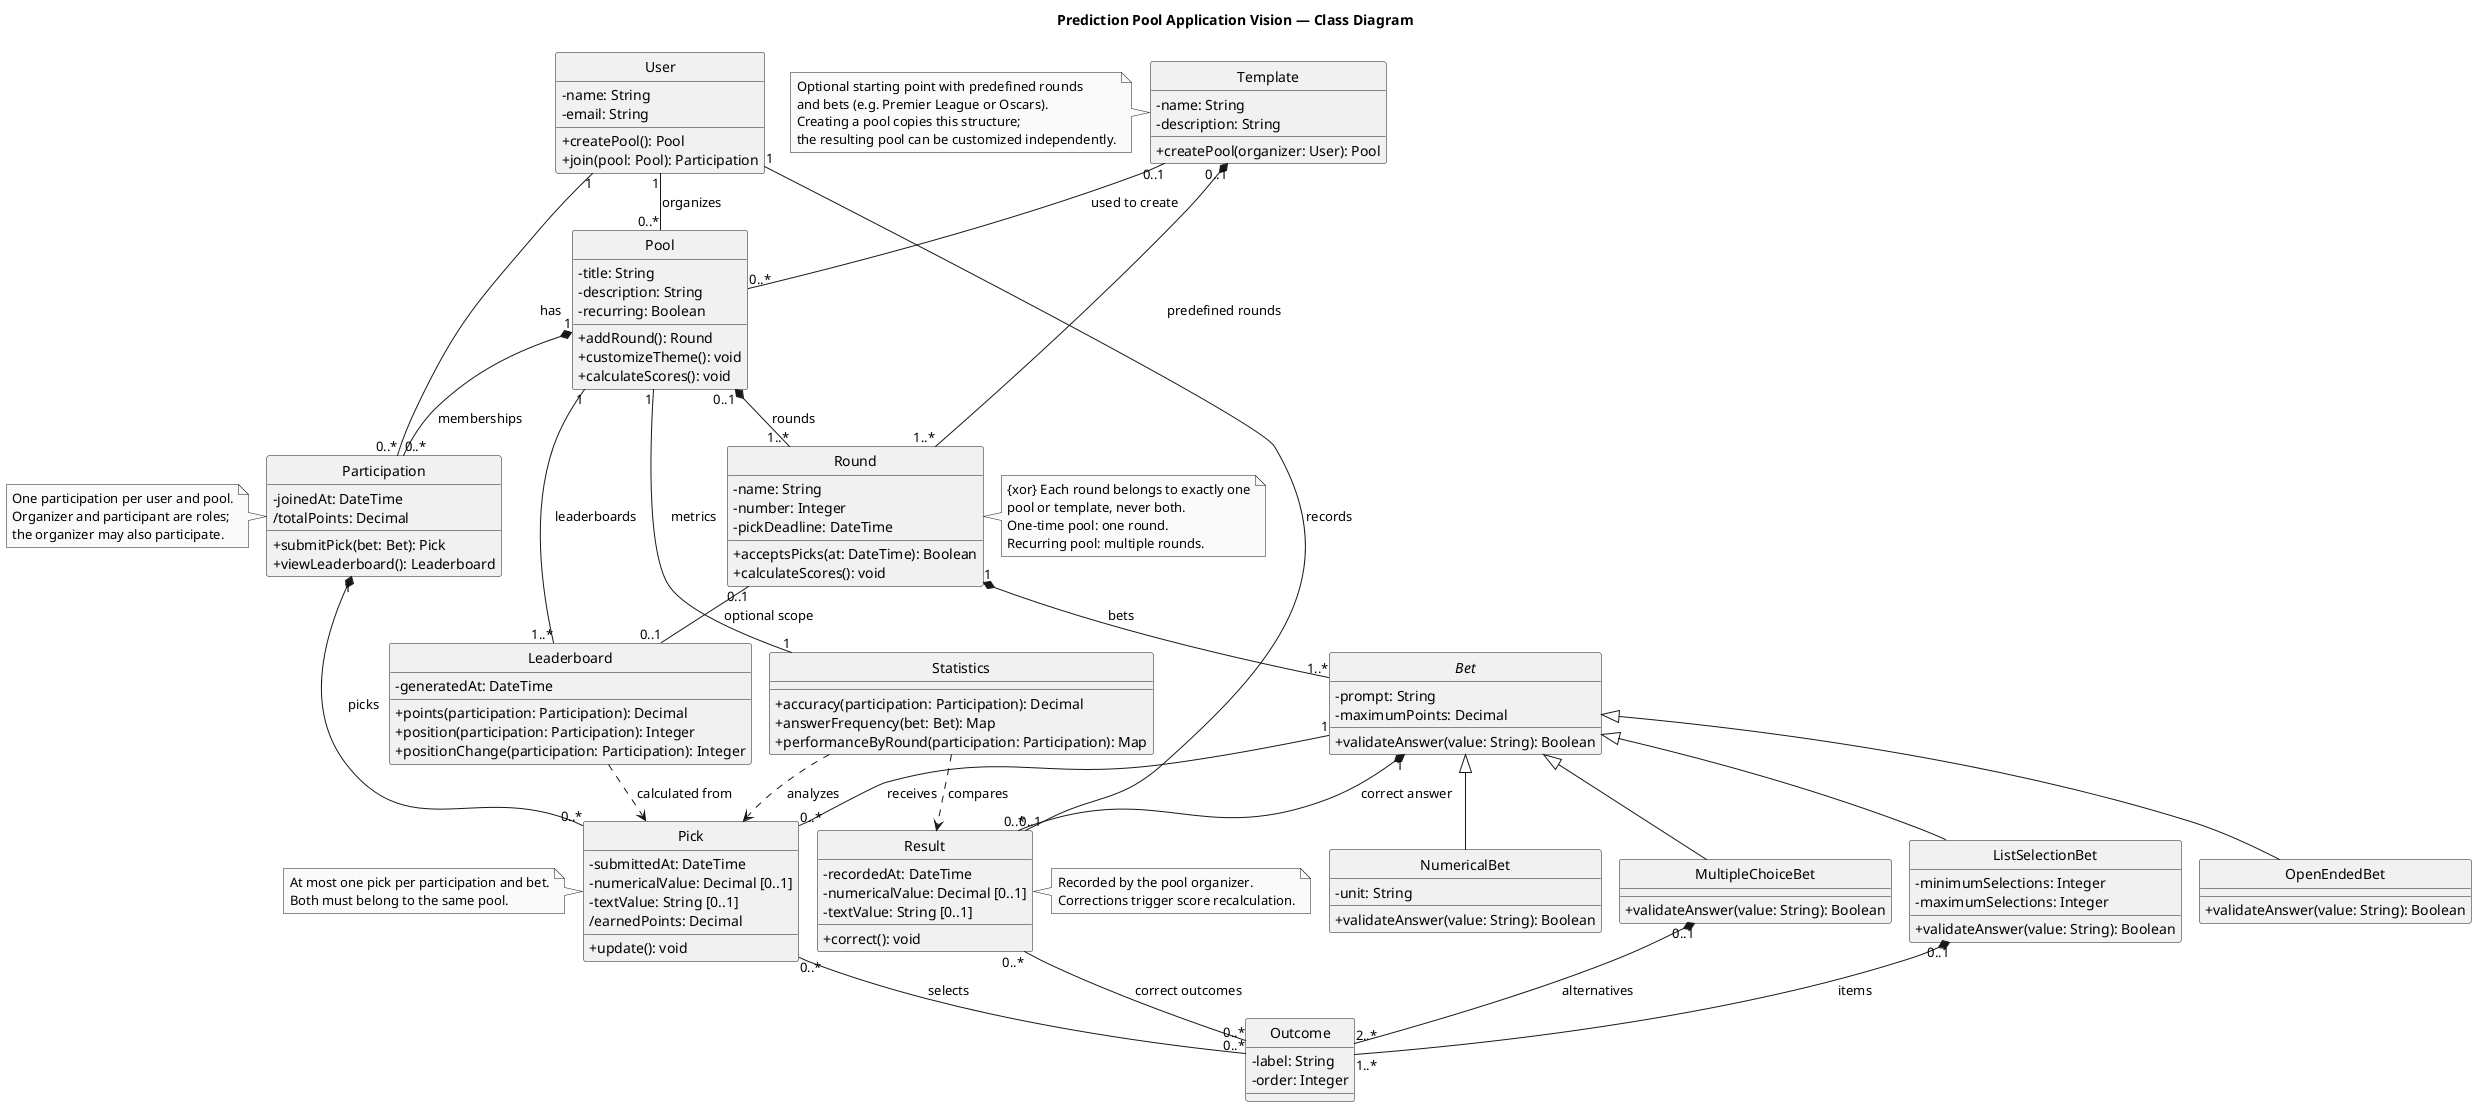

The diagram above was rendered by PlantUML. Its source (embedded in the PNG):
@startuml VisaoDoAplicativo
' Conceptual product vision model; independent of the current database or MVP.
!pragma layout smetana
top to bottom direction
skinparam monochrome true
skinparam shadowing false
skinparam classAttributeIconSize 0
skinparam linetype ortho
skinparam nodesep 45
skinparam ranksep 65
skinparam defaultFontName SansSerif
hide circle
title Prediction Pool Application Vision — Class Diagram

class User {
  -name: String
  -email: String
  +createPool(): Pool
  +join(pool: Pool): Participation
}

class Pool {
  -title: String
  -description: String
  -recurring: Boolean
  +addRound(): Round
  +customizeTheme(): void
  +calculateScores(): void
}

class Participation {
  -joinedAt: DateTime
  /totalPoints: Decimal
  +submitPick(bet: Bet): Pick
  +viewLeaderboard(): Leaderboard
}

class Round {
  -name: String
  -number: Integer
  -pickDeadline: DateTime
  +acceptsPicks(at: DateTime): Boolean
  +calculateScores(): void
}

abstract class Bet {
  -prompt: String
  -maximumPoints: Decimal
  +validateAnswer(value: String): Boolean
}

class MultipleChoiceBet {
  +validateAnswer(value: String): Boolean
}

class OpenEndedBet {
  +validateAnswer(value: String): Boolean
}

class NumericalBet {
  -unit: String
  +validateAnswer(value: String): Boolean
}

class ListSelectionBet {
  -minimumSelections: Integer
  -maximumSelections: Integer
  +validateAnswer(value: String): Boolean
}

class Outcome {
  -label: String
  -order: Integer
}

class Pick {
  -submittedAt: DateTime
  -numericalValue: Decimal [0..1]
  -textValue: String [0..1]
  /earnedPoints: Decimal
  +update(): void
}

class Result {
  -recordedAt: DateTime
  -numericalValue: Decimal [0..1]
  -textValue: String [0..1]
  +correct(): void
}

class Template {
  -name: String
  -description: String
  +createPool(organizer: User): Pool
}

class Leaderboard {
  -generatedAt: DateTime
  +points(participation: Participation): Decimal
  +position(participation: Participation): Integer
  +positionChange(participation: Participation): Integer
}

class Statistics {
  +accuracy(participation: Participation): Decimal
  +answerFrequency(bet: Bet): Map
  +performanceByRound(participation: Participation): Map
}

User "1" -- "0..*" Pool : organizes >
User "1" -- "0..*" Participation : has >
Pool "1" *-- "0..*" Participation : memberships
Pool "0..1" *-- "1..*" Round : rounds
Round "1" *-- "1..*" Bet : bets
Bet <|-- MultipleChoiceBet
Bet <|-- NumericalBet
Bet <|-- OpenEndedBet
Bet <|-- ListSelectionBet
MultipleChoiceBet "0..1" *-- "2..*" Outcome : alternatives
ListSelectionBet "0..1" *-- "1..*" Outcome : items
Participation "1" *-- "0..*" Pick : picks
Bet "1" -- "0..*" Pick : receives <
Pick "0..*" -- "0..*" Outcome : selects >
Bet "1" *-- "0..1" Result : correct answer
Result "0..*" -- "0..*" Outcome : correct outcomes >
User "1" -- "0..*" Result : records >
Template "0..1" -- "0..*" Pool : used to create >
Template "0..1" *-- "1..*" Round : predefined rounds
Pool "1" -- "1..*" Leaderboard : leaderboards
Round "0..1" -- "0..1" Leaderboard : optional scope
Pool "1" -- "1" Statistics : metrics
Leaderboard ..> Pick : calculated from
Statistics ..> Pick : analyzes
Statistics ..> Result : compares

note left of Participation
  One participation per user and pool.
  Organizer and participant are roles;
  the organizer may also participate.
end note

note right of Round
  {xor} Each round belongs to exactly one
  pool or template, never both.
  One-time pool: one round.
  Recurring pool: multiple rounds.
end note

note left of Template
  Optional starting point with predefined rounds
  and bets (e.g. Premier League or Oscars).
  Creating a pool copies this structure;
  the resulting pool can be customized independently.
end note

note left of Pick
  At most one pick per participation and bet.
  Both must belong to the same pool.
end note

note right of Result
  Recorded by the pool organizer.
  Corrections trigger score recalculation.
end note

@enduml